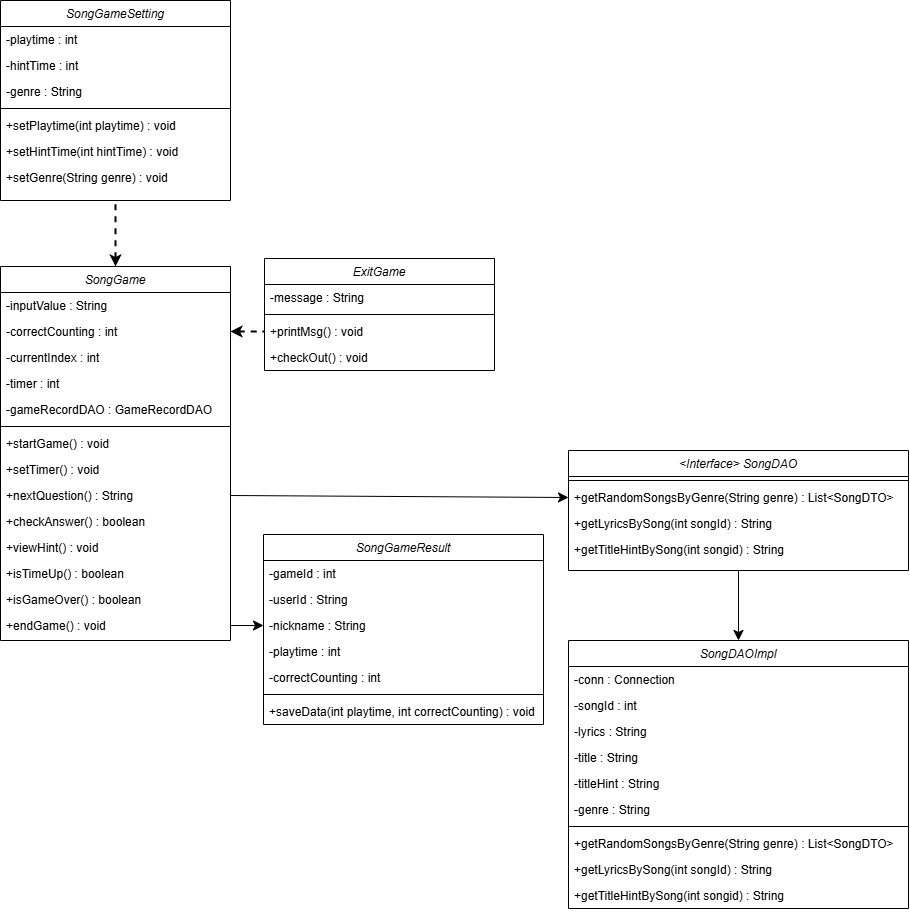

The diagram above was exported from draw.io. Its source (the exported page's mxGraphModel, read from the mxfile embedded in the PNG):
<mxGraphModel dx="1783" dy="994" grid="1" gridSize="10" guides="1" tooltips="1" connect="1" arrows="1" fold="1" page="1" pageScale="1" pageWidth="980" pageHeight="690" background="light-dark(#FFFFFF,#121212)" math="0" shadow="0">
  <root>
    <mxCell id="WIyWlLk6GJQsqaUBKTNV-0" />
    <mxCell id="WIyWlLk6GJQsqaUBKTNV-1" parent="WIyWlLk6GJQsqaUBKTNV-0" />
    <mxCell id="YExnMOEG4d-IpD8EUuuR-0" value="SongGame" style="swimlane;fontStyle=2;align=center;verticalAlign=top;childLayout=stackLayout;horizontal=1;startSize=26;horizontalStack=0;resizeParent=1;resizeLast=0;collapsible=1;marginBottom=0;rounded=0;shadow=0;strokeWidth=1;" vertex="1" parent="WIyWlLk6GJQsqaUBKTNV-1">
      <mxGeometry x="40" y="334" width="230" height="374" as="geometry">
        <mxRectangle x="140" y="660" width="160" height="26" as="alternateBounds" />
      </mxGeometry>
    </mxCell>
    <mxCell id="YExnMOEG4d-IpD8EUuuR-9" value="-inputValue : String" style="text;align=left;verticalAlign=top;spacingLeft=4;spacingRight=4;overflow=hidden;rotatable=0;points=[[0,0.5],[1,0.5]];portConstraint=eastwest;rounded=0;shadow=0;html=0;" vertex="1" parent="YExnMOEG4d-IpD8EUuuR-0">
      <mxGeometry y="26" width="230" height="26" as="geometry" />
    </mxCell>
    <mxCell id="YExnMOEG4d-IpD8EUuuR-10" value="-correctCounting : int" style="text;align=left;verticalAlign=top;spacingLeft=4;spacingRight=4;overflow=hidden;rotatable=0;points=[[0,0.5],[1,0.5]];portConstraint=eastwest;rounded=0;shadow=0;html=0;" vertex="1" parent="YExnMOEG4d-IpD8EUuuR-0">
      <mxGeometry y="52" width="230" height="26" as="geometry" />
    </mxCell>
    <mxCell id="YExnMOEG4d-IpD8EUuuR-11" value="-currentIndex : int" style="text;align=left;verticalAlign=top;spacingLeft=4;spacingRight=4;overflow=hidden;rotatable=0;points=[[0,0.5],[1,0.5]];portConstraint=eastwest;rounded=0;shadow=0;html=0;" vertex="1" parent="YExnMOEG4d-IpD8EUuuR-0">
      <mxGeometry y="78" width="230" height="26" as="geometry" />
    </mxCell>
    <mxCell id="YExnMOEG4d-IpD8EUuuR-18" value="-timer : int" style="text;align=left;verticalAlign=top;spacingLeft=4;spacingRight=4;overflow=hidden;rotatable=0;points=[[0,0.5],[1,0.5]];portConstraint=eastwest;rounded=0;shadow=0;html=0;" vertex="1" parent="YExnMOEG4d-IpD8EUuuR-0">
      <mxGeometry y="104" width="230" height="26" as="geometry" />
    </mxCell>
    <mxCell id="YExnMOEG4d-IpD8EUuuR-12" value="-gameRecordDAO : GameRecordDAO" style="text;align=left;verticalAlign=top;spacingLeft=4;spacingRight=4;overflow=hidden;rotatable=0;points=[[0,0.5],[1,0.5]];portConstraint=eastwest;rounded=0;shadow=0;html=0;" vertex="1" parent="YExnMOEG4d-IpD8EUuuR-0">
      <mxGeometry y="130" width="230" height="26" as="geometry" />
    </mxCell>
    <mxCell id="YExnMOEG4d-IpD8EUuuR-4" value="" style="line;html=1;strokeWidth=1;align=left;verticalAlign=middle;spacingTop=-1;spacingLeft=3;spacingRight=3;rotatable=0;labelPosition=right;points=[];portConstraint=eastwest;" vertex="1" parent="YExnMOEG4d-IpD8EUuuR-0">
      <mxGeometry y="156" width="230" height="8" as="geometry" />
    </mxCell>
    <mxCell id="YExnMOEG4d-IpD8EUuuR-5" value="+startGame() : void" style="text;align=left;verticalAlign=top;spacingLeft=4;spacingRight=4;overflow=hidden;rotatable=0;points=[[0,0.5],[1,0.5]];portConstraint=eastwest;" vertex="1" parent="YExnMOEG4d-IpD8EUuuR-0">
      <mxGeometry y="164" width="230" height="26" as="geometry" />
    </mxCell>
    <mxCell id="YExnMOEG4d-IpD8EUuuR-19" value="+setTimer() : void" style="text;align=left;verticalAlign=top;spacingLeft=4;spacingRight=4;overflow=hidden;rotatable=0;points=[[0,0.5],[1,0.5]];portConstraint=eastwest;" vertex="1" parent="YExnMOEG4d-IpD8EUuuR-0">
      <mxGeometry y="190" width="230" height="26" as="geometry" />
    </mxCell>
    <mxCell id="YExnMOEG4d-IpD8EUuuR-8" value="+nextQuestion() : String" style="text;align=left;verticalAlign=top;spacingLeft=4;spacingRight=4;overflow=hidden;rotatable=0;points=[[0,0.5],[1,0.5]];portConstraint=eastwest;" vertex="1" parent="YExnMOEG4d-IpD8EUuuR-0">
      <mxGeometry y="216" width="230" height="26" as="geometry" />
    </mxCell>
    <mxCell id="YExnMOEG4d-IpD8EUuuR-13" value="+checkAnswer() : boolean" style="text;align=left;verticalAlign=top;spacingLeft=4;spacingRight=4;overflow=hidden;rotatable=0;points=[[0,0.5],[1,0.5]];portConstraint=eastwest;" vertex="1" parent="YExnMOEG4d-IpD8EUuuR-0">
      <mxGeometry y="242" width="230" height="26" as="geometry" />
    </mxCell>
    <mxCell id="YExnMOEG4d-IpD8EUuuR-73" value="+viewHint() : void" style="text;align=left;verticalAlign=top;spacingLeft=4;spacingRight=4;overflow=hidden;rotatable=0;points=[[0,0.5],[1,0.5]];portConstraint=eastwest;" vertex="1" parent="YExnMOEG4d-IpD8EUuuR-0">
      <mxGeometry y="268" width="230" height="26" as="geometry" />
    </mxCell>
    <mxCell id="YExnMOEG4d-IpD8EUuuR-14" value="+isTimeUp() : boolean" style="text;align=left;verticalAlign=top;spacingLeft=4;spacingRight=4;overflow=hidden;rotatable=0;points=[[0,0.5],[1,0.5]];portConstraint=eastwest;" vertex="1" parent="YExnMOEG4d-IpD8EUuuR-0">
      <mxGeometry y="294" width="230" height="26" as="geometry" />
    </mxCell>
    <mxCell id="YExnMOEG4d-IpD8EUuuR-15" value="+isGameOver() : boolean" style="text;align=left;verticalAlign=top;spacingLeft=4;spacingRight=4;overflow=hidden;rotatable=0;points=[[0,0.5],[1,0.5]];portConstraint=eastwest;" vertex="1" parent="YExnMOEG4d-IpD8EUuuR-0">
      <mxGeometry y="320" width="230" height="26" as="geometry" />
    </mxCell>
    <mxCell id="YExnMOEG4d-IpD8EUuuR-16" value="+endGame() : void" style="text;align=left;verticalAlign=top;spacingLeft=4;spacingRight=4;overflow=hidden;rotatable=0;points=[[0,0.5],[1,0.5]];portConstraint=eastwest;" vertex="1" parent="YExnMOEG4d-IpD8EUuuR-0">
      <mxGeometry y="346" width="230" height="26" as="geometry" />
    </mxCell>
    <mxCell id="YExnMOEG4d-IpD8EUuuR-49" style="edgeStyle=none;curved=1;rounded=0;orthogonalLoop=1;jettySize=auto;html=1;exitX=0.5;exitY=1;exitDx=0;exitDy=0;fontSize=12;startSize=8;endSize=8;entryX=0.5;entryY=0;entryDx=0;entryDy=0;" edge="1" parent="WIyWlLk6GJQsqaUBKTNV-1" source="YExnMOEG4d-IpD8EUuuR-29" target="YExnMOEG4d-IpD8EUuuR-50">
      <mxGeometry relative="1" as="geometry">
        <mxPoint x="722.75" y="653" as="targetPoint" />
      </mxGeometry>
    </mxCell>
    <mxCell id="YExnMOEG4d-IpD8EUuuR-29" value="&lt;Interface&gt; SongDAO" style="swimlane;fontStyle=2;align=center;verticalAlign=top;childLayout=stackLayout;horizontal=1;startSize=26;horizontalStack=0;resizeParent=1;resizeLast=0;collapsible=1;marginBottom=0;rounded=0;shadow=0;strokeWidth=1;" vertex="1" parent="WIyWlLk6GJQsqaUBKTNV-1">
      <mxGeometry x="608" y="518" width="340" height="120" as="geometry">
        <mxRectangle x="140" y="660" width="160" height="26" as="alternateBounds" />
      </mxGeometry>
    </mxCell>
    <mxCell id="YExnMOEG4d-IpD8EUuuR-39" value="" style="line;html=1;strokeWidth=1;align=left;verticalAlign=middle;spacingTop=-1;spacingLeft=3;spacingRight=3;rotatable=0;labelPosition=right;points=[];portConstraint=eastwest;" vertex="1" parent="YExnMOEG4d-IpD8EUuuR-29">
      <mxGeometry y="26" width="340" height="8" as="geometry" />
    </mxCell>
    <mxCell id="YExnMOEG4d-IpD8EUuuR-40" value="+getRandomSongsByGenre(String genre) : List&lt;SongDTO&gt;" style="text;align=left;verticalAlign=top;spacingLeft=4;spacingRight=4;overflow=hidden;rotatable=0;points=[[0,0.5],[1,0.5]];portConstraint=eastwest;" vertex="1" parent="YExnMOEG4d-IpD8EUuuR-29">
      <mxGeometry y="34" width="340" height="26" as="geometry" />
    </mxCell>
    <mxCell id="YExnMOEG4d-IpD8EUuuR-77" value="+getLyricsBySong(int songId) : String" style="text;align=left;verticalAlign=top;spacingLeft=4;spacingRight=4;overflow=hidden;rotatable=0;points=[[0,0.5],[1,0.5]];portConstraint=eastwest;" vertex="1" parent="YExnMOEG4d-IpD8EUuuR-29">
      <mxGeometry y="60" width="340" height="26" as="geometry" />
    </mxCell>
    <mxCell id="YExnMOEG4d-IpD8EUuuR-78" value="+getTitleHintBySong(int songid) : String" style="text;align=left;verticalAlign=top;spacingLeft=4;spacingRight=4;overflow=hidden;rotatable=0;points=[[0,0.5],[1,0.5]];portConstraint=eastwest;" vertex="1" parent="YExnMOEG4d-IpD8EUuuR-29">
      <mxGeometry y="86" width="340" height="26" as="geometry" />
    </mxCell>
    <mxCell id="YExnMOEG4d-IpD8EUuuR-50" value="SongDAOImpl" style="swimlane;fontStyle=2;align=center;verticalAlign=top;childLayout=stackLayout;horizontal=1;startSize=26;horizontalStack=0;resizeParent=1;resizeLast=0;collapsible=1;marginBottom=0;rounded=0;shadow=0;strokeWidth=1;" vertex="1" parent="WIyWlLk6GJQsqaUBKTNV-1">
      <mxGeometry x="608" y="708" width="340" height="268" as="geometry">
        <mxRectangle x="140" y="660" width="160" height="26" as="alternateBounds" />
      </mxGeometry>
    </mxCell>
    <mxCell id="YExnMOEG4d-IpD8EUuuR-79" value="-conn : Connection" style="text;align=left;verticalAlign=top;spacingLeft=4;spacingRight=4;overflow=hidden;rotatable=0;points=[[0,0.5],[1,0.5]];portConstraint=eastwest;" vertex="1" parent="YExnMOEG4d-IpD8EUuuR-50">
      <mxGeometry y="26" width="340" height="26" as="geometry" />
    </mxCell>
    <mxCell id="YExnMOEG4d-IpD8EUuuR-51" value="-songId : int" style="text;align=left;verticalAlign=top;spacingLeft=4;spacingRight=4;overflow=hidden;rotatable=0;points=[[0,0.5],[1,0.5]];portConstraint=eastwest;" vertex="1" parent="YExnMOEG4d-IpD8EUuuR-50">
      <mxGeometry y="52" width="340" height="26" as="geometry" />
    </mxCell>
    <mxCell id="YExnMOEG4d-IpD8EUuuR-54" value="-lyrics : String" style="text;align=left;verticalAlign=top;spacingLeft=4;spacingRight=4;overflow=hidden;rotatable=0;points=[[0,0.5],[1,0.5]];portConstraint=eastwest;" vertex="1" parent="YExnMOEG4d-IpD8EUuuR-50">
      <mxGeometry y="78" width="340" height="26" as="geometry" />
    </mxCell>
    <mxCell id="YExnMOEG4d-IpD8EUuuR-55" value="-title : String" style="text;align=left;verticalAlign=top;spacingLeft=4;spacingRight=4;overflow=hidden;rotatable=0;points=[[0,0.5],[1,0.5]];portConstraint=eastwest;" vertex="1" parent="YExnMOEG4d-IpD8EUuuR-50">
      <mxGeometry y="104" width="340" height="26" as="geometry" />
    </mxCell>
    <mxCell id="YExnMOEG4d-IpD8EUuuR-76" value="-titleHint : String" style="text;align=left;verticalAlign=top;spacingLeft=4;spacingRight=4;overflow=hidden;rotatable=0;points=[[0,0.5],[1,0.5]];portConstraint=eastwest;" vertex="1" parent="YExnMOEG4d-IpD8EUuuR-50">
      <mxGeometry y="130" width="340" height="26" as="geometry" />
    </mxCell>
    <mxCell id="YExnMOEG4d-IpD8EUuuR-56" value="-genre : String" style="text;align=left;verticalAlign=top;spacingLeft=4;spacingRight=4;overflow=hidden;rotatable=0;points=[[0,0.5],[1,0.5]];portConstraint=eastwest;" vertex="1" parent="YExnMOEG4d-IpD8EUuuR-50">
      <mxGeometry y="156" width="340" height="26" as="geometry" />
    </mxCell>
    <mxCell id="YExnMOEG4d-IpD8EUuuR-52" value="" style="line;html=1;strokeWidth=1;align=left;verticalAlign=middle;spacingTop=-1;spacingLeft=3;spacingRight=3;rotatable=0;labelPosition=right;points=[];portConstraint=eastwest;" vertex="1" parent="YExnMOEG4d-IpD8EUuuR-50">
      <mxGeometry y="182" width="340" height="8" as="geometry" />
    </mxCell>
    <mxCell id="YExnMOEG4d-IpD8EUuuR-53" value="+getRandomSongsByGenre(String genre) : List&lt;SongDTO&gt;" style="text;align=left;verticalAlign=top;spacingLeft=4;spacingRight=4;overflow=hidden;rotatable=0;points=[[0,0.5],[1,0.5]];portConstraint=eastwest;" vertex="1" parent="YExnMOEG4d-IpD8EUuuR-50">
      <mxGeometry y="190" width="340" height="26" as="geometry" />
    </mxCell>
    <mxCell id="YExnMOEG4d-IpD8EUuuR-74" value="+getLyricsBySong(int songId) : String" style="text;align=left;verticalAlign=top;spacingLeft=4;spacingRight=4;overflow=hidden;rotatable=0;points=[[0,0.5],[1,0.5]];portConstraint=eastwest;" vertex="1" parent="YExnMOEG4d-IpD8EUuuR-50">
      <mxGeometry y="216" width="340" height="26" as="geometry" />
    </mxCell>
    <mxCell id="YExnMOEG4d-IpD8EUuuR-75" value="+getTitleHintBySong(int songid) : String" style="text;align=left;verticalAlign=top;spacingLeft=4;spacingRight=4;overflow=hidden;rotatable=0;points=[[0,0.5],[1,0.5]];portConstraint=eastwest;" vertex="1" parent="YExnMOEG4d-IpD8EUuuR-50">
      <mxGeometry y="242" width="340" height="26" as="geometry" />
    </mxCell>
    <mxCell id="YExnMOEG4d-IpD8EUuuR-57" value="SongGameSetting" style="swimlane;fontStyle=2;align=center;verticalAlign=top;childLayout=stackLayout;horizontal=1;startSize=26;horizontalStack=0;resizeParent=1;resizeLast=0;collapsible=1;marginBottom=0;rounded=0;shadow=0;strokeWidth=1;" vertex="1" parent="WIyWlLk6GJQsqaUBKTNV-1">
      <mxGeometry x="40" y="68" width="230" height="200" as="geometry">
        <mxRectangle x="140" y="660" width="160" height="26" as="alternateBounds" />
      </mxGeometry>
    </mxCell>
    <mxCell id="YExnMOEG4d-IpD8EUuuR-58" value="-playtime : int" style="text;align=left;verticalAlign=top;spacingLeft=4;spacingRight=4;overflow=hidden;rotatable=0;points=[[0,0.5],[1,0.5]];portConstraint=eastwest;" vertex="1" parent="YExnMOEG4d-IpD8EUuuR-57">
      <mxGeometry y="26" width="230" height="26" as="geometry" />
    </mxCell>
    <mxCell id="YExnMOEG4d-IpD8EUuuR-59" value="-hintTime : int" style="text;align=left;verticalAlign=top;spacingLeft=4;spacingRight=4;overflow=hidden;rotatable=0;points=[[0,0.5],[1,0.5]];portConstraint=eastwest;" vertex="1" parent="YExnMOEG4d-IpD8EUuuR-57">
      <mxGeometry y="52" width="230" height="26" as="geometry" />
    </mxCell>
    <mxCell id="YExnMOEG4d-IpD8EUuuR-60" value="-genre : String" style="text;align=left;verticalAlign=top;spacingLeft=4;spacingRight=4;overflow=hidden;rotatable=0;points=[[0,0.5],[1,0.5]];portConstraint=eastwest;" vertex="1" parent="YExnMOEG4d-IpD8EUuuR-57">
      <mxGeometry y="78" width="230" height="26" as="geometry" />
    </mxCell>
    <mxCell id="YExnMOEG4d-IpD8EUuuR-62" value="" style="line;html=1;strokeWidth=1;align=left;verticalAlign=middle;spacingTop=-1;spacingLeft=3;spacingRight=3;rotatable=0;labelPosition=right;points=[];portConstraint=eastwest;" vertex="1" parent="YExnMOEG4d-IpD8EUuuR-57">
      <mxGeometry y="104" width="230" height="8" as="geometry" />
    </mxCell>
    <mxCell id="YExnMOEG4d-IpD8EUuuR-63" value="+setPlaytime(int playtime) : void" style="text;align=left;verticalAlign=top;spacingLeft=4;spacingRight=4;overflow=hidden;rotatable=0;points=[[0,0.5],[1,0.5]];portConstraint=eastwest;" vertex="1" parent="YExnMOEG4d-IpD8EUuuR-57">
      <mxGeometry y="112" width="230" height="26" as="geometry" />
    </mxCell>
    <mxCell id="YExnMOEG4d-IpD8EUuuR-66" value="+setHintTime(int hintTime) : void" style="text;align=left;verticalAlign=top;spacingLeft=4;spacingRight=4;overflow=hidden;rotatable=0;points=[[0,0.5],[1,0.5]];portConstraint=eastwest;" vertex="1" parent="YExnMOEG4d-IpD8EUuuR-57">
      <mxGeometry y="138" width="230" height="26" as="geometry" />
    </mxCell>
    <mxCell id="YExnMOEG4d-IpD8EUuuR-67" value="+setGenre(String genre) : void" style="text;align=left;verticalAlign=top;spacingLeft=4;spacingRight=4;overflow=hidden;rotatable=0;points=[[0,0.5],[1,0.5]];portConstraint=eastwest;" vertex="1" parent="YExnMOEG4d-IpD8EUuuR-57">
      <mxGeometry y="164" width="230" height="26" as="geometry" />
    </mxCell>
    <mxCell id="YExnMOEG4d-IpD8EUuuR-71" value="" style="endArrow=none;dashed=1;html=1;strokeWidth=2;rounded=0;fontSize=12;exitX=0.5;exitY=0;exitDx=0;exitDy=0;startArrow=classic;startFill=1;entryX=0.5;entryY=1;entryDx=0;entryDy=0;strokeColor=light-dark(#000000, #ffffff);" edge="1" parent="WIyWlLk6GJQsqaUBKTNV-1" source="YExnMOEG4d-IpD8EUuuR-0" target="YExnMOEG4d-IpD8EUuuR-57">
      <mxGeometry width="50" height="50" relative="1" as="geometry">
        <mxPoint x="420" y="628" as="sourcePoint" />
        <mxPoint x="241" y="298" as="targetPoint" />
      </mxGeometry>
    </mxCell>
    <mxCell id="YExnMOEG4d-IpD8EUuuR-80" value="SongGameResult" style="swimlane;fontStyle=2;align=center;verticalAlign=top;childLayout=stackLayout;horizontal=1;startSize=26;horizontalStack=0;resizeParent=1;resizeLast=0;collapsible=1;marginBottom=0;rounded=0;shadow=0;strokeWidth=1;" vertex="1" parent="WIyWlLk6GJQsqaUBKTNV-1">
      <mxGeometry x="303" y="602" width="280" height="190" as="geometry">
        <mxRectangle x="140" y="660" width="160" height="26" as="alternateBounds" />
      </mxGeometry>
    </mxCell>
    <mxCell id="YExnMOEG4d-IpD8EUuuR-82" value="-gameId : int" style="text;align=left;verticalAlign=top;spacingLeft=4;spacingRight=4;overflow=hidden;rotatable=0;points=[[0,0.5],[1,0.5]];portConstraint=eastwest;" vertex="1" parent="YExnMOEG4d-IpD8EUuuR-80">
      <mxGeometry y="26" width="280" height="26" as="geometry" />
    </mxCell>
    <mxCell id="YExnMOEG4d-IpD8EUuuR-94" value="-userId : String" style="text;align=left;verticalAlign=top;spacingLeft=4;spacingRight=4;overflow=hidden;rotatable=0;points=[[0,0.5],[1,0.5]];portConstraint=eastwest;" vertex="1" parent="YExnMOEG4d-IpD8EUuuR-80">
      <mxGeometry y="52" width="280" height="26" as="geometry" />
    </mxCell>
    <mxCell id="YExnMOEG4d-IpD8EUuuR-93" value="-nickname : String" style="text;align=left;verticalAlign=top;spacingLeft=4;spacingRight=4;overflow=hidden;rotatable=0;points=[[0,0.5],[1,0.5]];portConstraint=eastwest;" vertex="1" parent="YExnMOEG4d-IpD8EUuuR-80">
      <mxGeometry y="78" width="280" height="26" as="geometry" />
    </mxCell>
    <mxCell id="YExnMOEG4d-IpD8EUuuR-81" value="-playtime : int" style="text;align=left;verticalAlign=top;spacingLeft=4;spacingRight=4;overflow=hidden;rotatable=0;points=[[0,0.5],[1,0.5]];portConstraint=eastwest;" vertex="1" parent="YExnMOEG4d-IpD8EUuuR-80">
      <mxGeometry y="104" width="280" height="26" as="geometry" />
    </mxCell>
    <mxCell id="YExnMOEG4d-IpD8EUuuR-83" value="-correctCounting : int" style="text;align=left;verticalAlign=top;spacingLeft=4;spacingRight=4;overflow=hidden;rotatable=0;points=[[0,0.5],[1,0.5]];portConstraint=eastwest;" vertex="1" parent="YExnMOEG4d-IpD8EUuuR-80">
      <mxGeometry y="130" width="280" height="26" as="geometry" />
    </mxCell>
    <mxCell id="YExnMOEG4d-IpD8EUuuR-84" value="" style="line;html=1;strokeWidth=1;align=left;verticalAlign=middle;spacingTop=-1;spacingLeft=3;spacingRight=3;rotatable=0;labelPosition=right;points=[];portConstraint=eastwest;" vertex="1" parent="YExnMOEG4d-IpD8EUuuR-80">
      <mxGeometry y="156" width="280" height="8" as="geometry" />
    </mxCell>
    <mxCell id="YExnMOEG4d-IpD8EUuuR-85" value="+saveData(int playtime, int correctCounting) : void" style="text;align=left;verticalAlign=top;spacingLeft=4;spacingRight=4;overflow=hidden;rotatable=0;points=[[0,0.5],[1,0.5]];portConstraint=eastwest;" vertex="1" parent="YExnMOEG4d-IpD8EUuuR-80">
      <mxGeometry y="164" width="280" height="26" as="geometry" />
    </mxCell>
    <mxCell id="YExnMOEG4d-IpD8EUuuR-95" value="" style="edgeStyle=none;curved=1;rounded=0;orthogonalLoop=1;jettySize=auto;html=1;fontSize=12;startSize=8;endSize=8;exitX=1;exitY=0.5;exitDx=0;exitDy=0;entryX=0;entryY=0.5;entryDx=0;entryDy=0;" edge="1" parent="WIyWlLk6GJQsqaUBKTNV-1" source="YExnMOEG4d-IpD8EUuuR-16" target="YExnMOEG4d-IpD8EUuuR-93">
      <mxGeometry relative="1" as="geometry" />
    </mxCell>
    <mxCell id="YExnMOEG4d-IpD8EUuuR-98" value="ExitGame" style="swimlane;fontStyle=2;align=center;verticalAlign=top;childLayout=stackLayout;horizontal=1;startSize=26;horizontalStack=0;resizeParent=1;resizeLast=0;collapsible=1;marginBottom=0;rounded=0;shadow=0;strokeWidth=1;" vertex="1" parent="WIyWlLk6GJQsqaUBKTNV-1">
      <mxGeometry x="304" y="326" width="230" height="112" as="geometry">
        <mxRectangle x="140" y="660" width="160" height="26" as="alternateBounds" />
      </mxGeometry>
    </mxCell>
    <mxCell id="YExnMOEG4d-IpD8EUuuR-99" value="-message : String" style="text;align=left;verticalAlign=top;spacingLeft=4;spacingRight=4;overflow=hidden;rotatable=0;points=[[0,0.5],[1,0.5]];portConstraint=eastwest;" vertex="1" parent="YExnMOEG4d-IpD8EUuuR-98">
      <mxGeometry y="26" width="230" height="26" as="geometry" />
    </mxCell>
    <mxCell id="YExnMOEG4d-IpD8EUuuR-102" value="" style="line;html=1;strokeWidth=1;align=left;verticalAlign=middle;spacingTop=-1;spacingLeft=3;spacingRight=3;rotatable=0;labelPosition=right;points=[];portConstraint=eastwest;" vertex="1" parent="YExnMOEG4d-IpD8EUuuR-98">
      <mxGeometry y="52" width="230" height="8" as="geometry" />
    </mxCell>
    <mxCell id="YExnMOEG4d-IpD8EUuuR-103" value="+printMsg() : void" style="text;align=left;verticalAlign=top;spacingLeft=4;spacingRight=4;overflow=hidden;rotatable=0;points=[[0,0.5],[1,0.5]];portConstraint=eastwest;" vertex="1" parent="YExnMOEG4d-IpD8EUuuR-98">
      <mxGeometry y="60" width="230" height="26" as="geometry" />
    </mxCell>
    <mxCell id="YExnMOEG4d-IpD8EUuuR-106" value="+checkOut() : void" style="text;align=left;verticalAlign=top;spacingLeft=4;spacingRight=4;overflow=hidden;rotatable=0;points=[[0,0.5],[1,0.5]];portConstraint=eastwest;" vertex="1" parent="YExnMOEG4d-IpD8EUuuR-98">
      <mxGeometry y="86" width="230" height="26" as="geometry" />
    </mxCell>
    <mxCell id="YExnMOEG4d-IpD8EUuuR-108" value="" style="endArrow=none;dashed=1;html=1;strokeWidth=2;rounded=0;fontSize=12;exitX=1;exitY=0.5;exitDx=0;exitDy=0;startArrow=classic;startFill=1;entryX=0;entryY=0.5;entryDx=0;entryDy=0;strokeColor=light-dark(#000000, #ffffff);" edge="1" parent="WIyWlLk6GJQsqaUBKTNV-1" source="YExnMOEG4d-IpD8EUuuR-10" target="YExnMOEG4d-IpD8EUuuR-103">
      <mxGeometry width="50" height="50" relative="1" as="geometry">
        <mxPoint x="165" y="344" as="sourcePoint" />
        <mxPoint x="165" y="278" as="targetPoint" />
      </mxGeometry>
    </mxCell>
    <mxCell id="YExnMOEG4d-IpD8EUuuR-110" value="" style="endArrow=classic;html=1;rounded=0;fontSize=12;startSize=8;endSize=8;curved=1;exitX=1;exitY=0.5;exitDx=0;exitDy=0;entryX=0;entryY=0.5;entryDx=0;entryDy=0;" edge="1" parent="WIyWlLk6GJQsqaUBKTNV-1" source="YExnMOEG4d-IpD8EUuuR-8" target="YExnMOEG4d-IpD8EUuuR-40">
      <mxGeometry width="50" height="50" relative="1" as="geometry">
        <mxPoint x="320" y="548" as="sourcePoint" />
        <mxPoint x="370" y="498" as="targetPoint" />
      </mxGeometry>
    </mxCell>
  </root>
</mxGraphModel>